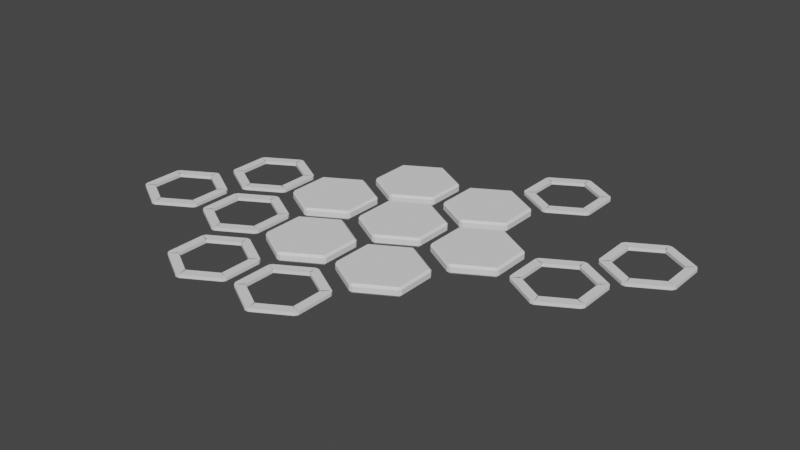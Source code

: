 # Source: hexagons.blend  (saved by Blender 2.80.75; exported with 4.5.12 LTS)
import bpy
from mathutils import Matrix  # noqa: F401  (used for matrix-valued properties, if any)

bpy.ops.wm.read_factory_settings(use_empty=True)
scene = bpy.context.scene
scene.name = 'Scene'

# ---- collections
col_collection = bpy.data.collections.new('Collection'); scene.collection.children.link(col_collection)

# ---- world
world_world = bpy.data.worlds.new('World'); scene.world = world_world
world_world.use_nodes = True; world_world.node_tree.nodes.clear()
_N = world_world.node_tree.nodes; _L = world_world.node_tree.links
n0 = _N.new('ShaderNodeOutputWorld'); n0.name = 'World Output'; n0.location = (300, 300)
n1 = _N.new('ShaderNodeBackground'); n1.name = 'Background'; n1.location = (10, 300)
n1.inputs[0].default_value = (0.05088, 0.05088, 0.05088, 1.0)
_L.new(n1.outputs[0], n0.inputs[0])
n0.is_active_output = True
world_world.color = (0.05088, 0.05088, 0.05088)
world_world.use_sun_shadow = False
world_world.sun_shadow_jitter_overblur = 0.0

# ---- meshes
me_cylinder = bpy.data.meshes.new('Cylinder')
me_cylinder.from_pydata([(0.0, 1.0, -0.1118), (0.0, 1.0, 0.1118), (0.866, 0.5, -0.1118), (0.866, 0.5, 0.1118), (0.866, -0.5, -0.1118), (0.866, -0.5, 0.1118), (-8.742e-08, -1.0, -0.1118), (-8.742e-08, -1.0, 0.1118), (-0.866, -0.5, -0.1118), (-0.866, -0.5, 0.1118), (-0.866, 0.5, -0.1118), (-0.866, 0.5, 0.1118)], [], [(0, 1, 3, 2), (2, 3, 5, 4), (4, 5, 7, 6), (6, 7, 9, 8), (3, 1, 11, 9, 7, 5), (8, 9, 11, 10), (10, 11, 1, 0), (0, 2, 4, 6, 8, 10)])
_uv = me_cylinder.uv_layers.new(name='UVMap')
_uv.uv.foreach_set('vector', [1.0, 0.5, 1.0, 1.0, 0.8333, 1.0, 0.8333, 0.5, 0.8333, 0.5, 0.8333, 1.0, 0.6667, 1.0, 0.6667, 0.5, 0.6667, 0.5, 0.6667, 1.0, 0.5, 1.0, 0.5, 0.5, 0.5, 0.5, 0.5, 1.0, 0.3333, 1.0, 0.3333, 0.5, 0.4578, 0.37, 0.25, 0.49, 0.04215, 0.37, 0.04215, 0.13, 0.25, 0.01, 0.4578, 0.13, 0.3333, 0.5, 0.3333, 1.0, 0.1667, 1.0, 0.1667, 0.5, 0.1667, 0.5, 0.1667, 1.0, -8.941e-08, 1.0, -8.941e-08, 0.5, 0.75, 0.49, 0.9578, 0.37, 0.9578, 0.13, 0.75, 0.01, 0.5422, 0.13, 0.5422, 0.37])
me_cylinder.use_remesh_preserve_volume = False
me_cylinder.use_remesh_preserve_attributes = False
me_cylinder.use_mirror_vertex_groups = False
me_cylinder.update()
me_cylinder_001 = bpy.data.meshes.new('Cylinder.001')
me_cylinder_001.from_pydata([(0.0, 1.0, -0.1118), (0.0, 1.0, 0.1118), (0.866, 0.5, -0.1118), (0.866, 0.5, 0.1118), (0.866, -0.5, -0.1118), (0.866, -0.5, 0.1118), (-1.192e-07, -1.0, -0.1118), (-1.192e-07, -1.0, 0.1118), (-0.866, -0.5, -0.1118), (-0.866, -0.5, 0.1118), (-0.866, 0.5, -0.1118), (-0.866, 0.5, 0.1118)], [], [(0, 1, 3, 2), (2, 3, 5, 4), (4, 5, 7, 6), (6, 7, 9, 8), (3, 1, 11, 9, 7, 5), (8, 9, 11, 10), (10, 11, 1, 0), (0, 2, 4, 6, 8, 10)])
_uv = me_cylinder_001.uv_layers.new(name='UVMap')
_uv.uv.foreach_set('vector', [1.0, 0.5, 1.0, 1.0, 0.8333, 1.0, 0.8333, 0.5, 0.8333, 0.5, 0.8333, 1.0, 0.6667, 1.0, 0.6667, 0.5, 0.6667, 0.5, 0.6667, 1.0, 0.5, 1.0, 0.5, 0.5, 0.5, 0.5, 0.5, 1.0, 0.3333, 1.0, 0.3333, 0.5, 0.4578, 0.37, 0.25, 0.49, 0.04215, 0.37, 0.04215, 0.13, 0.25, 0.01, 0.4578, 0.13, 0.3333, 0.5, 0.3333, 1.0, 0.1667, 1.0, 0.1667, 0.5, 0.1667, 0.5, 0.1667, 1.0, -8.941e-08, 1.0, -8.941e-08, 0.5, 0.75, 0.49, 0.9578, 0.37, 0.9578, 0.13, 0.75, 0.01, 0.5422, 0.13, 0.5422, 0.37])
me_cylinder_001.use_remesh_preserve_volume = False
me_cylinder_001.use_remesh_preserve_attributes = False
me_cylinder_001.use_mirror_vertex_groups = False
me_cylinder_001.update()
me_cylinder_002 = bpy.data.meshes.new('Cylinder.002')
me_cylinder_002.from_pydata([(0.0, 1.0, -0.1118), (0.0, 1.0, 0.1118), (0.866, 0.5, -0.1118), (0.866, 0.5, 0.1118), (0.866, -0.5, -0.1118), (0.866, -0.5, 0.1118), (-5.96e-08, -1.0, -0.1118), (-5.96e-08, -1.0, 0.1118), (-0.866, -0.5, -0.1118), (-0.866, -0.5, 0.1118), (-0.866, 0.5, -0.1118), (-0.866, 0.5, 0.1118)], [], [(0, 1, 3, 2), (2, 3, 5, 4), (4, 5, 7, 6), (6, 7, 9, 8), (3, 1, 11, 9, 7, 5), (8, 9, 11, 10), (10, 11, 1, 0), (0, 2, 4, 6, 8, 10)])
_uv = me_cylinder_002.uv_layers.new(name='UVMap')
_uv.uv.foreach_set('vector', [1.0, 0.5, 1.0, 1.0, 0.8333, 1.0, 0.8333, 0.5, 0.8333, 0.5, 0.8333, 1.0, 0.6667, 1.0, 0.6667, 0.5, 0.6667, 0.5, 0.6667, 1.0, 0.5, 1.0, 0.5, 0.5, 0.5, 0.5, 0.5, 1.0, 0.3333, 1.0, 0.3333, 0.5, 0.4578, 0.37, 0.25, 0.49, 0.04215, 0.37, 0.04215, 0.13, 0.25, 0.01, 0.4578, 0.13, 0.3333, 0.5, 0.3333, 1.0, 0.1667, 1.0, 0.1667, 0.5, 0.1667, 0.5, 0.1667, 1.0, -8.941e-08, 1.0, -8.941e-08, 0.5, 0.75, 0.49, 0.9578, 0.37, 0.9578, 0.13, 0.75, 0.01, 0.5422, 0.13, 0.5422, 0.37])
me_cylinder_002.use_remesh_preserve_volume = False
me_cylinder_002.use_remesh_preserve_attributes = False
me_cylinder_002.use_mirror_vertex_groups = False
me_cylinder_002.update()
me_cylinder_003 = bpy.data.meshes.new('Cylinder.003')
me_cylinder_003.from_pydata([(0.0, 1.0, -0.1118), (0.0, 1.0, 0.1118), (0.866, 0.5, -0.1118), (0.866, 0.5, 0.1118), (0.866, -0.5, -0.1118), (0.866, -0.5, 0.1118), (-1.192e-07, -1.0, -0.1118), (-1.192e-07, -1.0, 0.1118), (-0.866, -0.5, -0.1118), (-0.866, -0.5, 0.1118), (-0.866, 0.5, -0.1118), (-0.866, 0.5, 0.1118)], [], [(0, 1, 3, 2), (2, 3, 5, 4), (4, 5, 7, 6), (6, 7, 9, 8), (3, 1, 11, 9, 7, 5), (8, 9, 11, 10), (10, 11, 1, 0), (0, 2, 4, 6, 8, 10)])
_uv = me_cylinder_003.uv_layers.new(name='UVMap')
_uv.uv.foreach_set('vector', [1.0, 0.5, 1.0, 1.0, 0.8333, 1.0, 0.8333, 0.5, 0.8333, 0.5, 0.8333, 1.0, 0.6667, 1.0, 0.6667, 0.5, 0.6667, 0.5, 0.6667, 1.0, 0.5, 1.0, 0.5, 0.5, 0.5, 0.5, 0.5, 1.0, 0.3333, 1.0, 0.3333, 0.5, 0.4578, 0.37, 0.25, 0.49, 0.04215, 0.37, 0.04215, 0.13, 0.25, 0.01, 0.4578, 0.13, 0.3333, 0.5, 0.3333, 1.0, 0.1667, 1.0, 0.1667, 0.5, 0.1667, 0.5, 0.1667, 1.0, -8.941e-08, 1.0, -8.941e-08, 0.5, 0.75, 0.49, 0.9578, 0.37, 0.9578, 0.13, 0.75, 0.01, 0.5422, 0.13, 0.5422, 0.37])
me_cylinder_003.use_remesh_preserve_volume = False
me_cylinder_003.use_remesh_preserve_attributes = False
me_cylinder_003.use_mirror_vertex_groups = False
me_cylinder_003.update()
me_cylinder_004 = bpy.data.meshes.new('Cylinder.004')
me_cylinder_004.from_pydata([(0.0, 1.0, -0.1118), (0.0, 1.0, 0.1118), (0.866, 0.5, -0.1118), (0.866, 0.5, 0.1118), (0.866, -0.5, -0.1118), (0.866, -0.5, 0.1118), (-5.96e-08, -1.0, -0.1118), (-5.96e-08, -1.0, 0.1118), (-0.866, -0.5, -0.1118), (-0.866, -0.5, 0.1118), (-0.866, 0.5, -0.1118), (-0.866, 0.5, 0.1118)], [], [(0, 1, 3, 2), (2, 3, 5, 4), (4, 5, 7, 6), (6, 7, 9, 8), (3, 1, 11, 9, 7, 5), (8, 9, 11, 10), (10, 11, 1, 0), (0, 2, 4, 6, 8, 10)])
_uv = me_cylinder_004.uv_layers.new(name='UVMap')
_uv.uv.foreach_set('vector', [1.0, 0.5, 1.0, 1.0, 0.8333, 1.0, 0.8333, 0.5, 0.8333, 0.5, 0.8333, 1.0, 0.6667, 1.0, 0.6667, 0.5, 0.6667, 0.5, 0.6667, 1.0, 0.5, 1.0, 0.5, 0.5, 0.5, 0.5, 0.5, 1.0, 0.3333, 1.0, 0.3333, 0.5, 0.4578, 0.37, 0.25, 0.49, 0.04215, 0.37, 0.04215, 0.13, 0.25, 0.01, 0.4578, 0.13, 0.3333, 0.5, 0.3333, 1.0, 0.1667, 1.0, 0.1667, 0.5, 0.1667, 0.5, 0.1667, 1.0, -8.941e-08, 1.0, -8.941e-08, 0.5, 0.75, 0.49, 0.9578, 0.37, 0.9578, 0.13, 0.75, 0.01, 0.5422, 0.13, 0.5422, 0.37])
me_cylinder_004.use_remesh_preserve_volume = False
me_cylinder_004.use_remesh_preserve_attributes = False
me_cylinder_004.use_mirror_vertex_groups = False
me_cylinder_004.update()
me_cylinder_005 = bpy.data.meshes.new('Cylinder.005')
me_cylinder_005.from_pydata([(0.0, 1.0, -0.1118), (0.0, 1.0, 0.1118), (0.866, 0.5, -0.1118), (0.866, 0.5, 0.1118), (0.866, -0.5, -0.1118), (0.866, -0.5, 0.1118), (-1.192e-07, -1.0, -0.1118), (-1.192e-07, -1.0, 0.1118), (-0.866, -0.5, -0.1118), (-0.866, -0.5, 0.1118), (-0.866, 0.5, -0.1118), (-0.866, 0.5, 0.1118)], [], [(0, 1, 3, 2), (2, 3, 5, 4), (4, 5, 7, 6), (6, 7, 9, 8), (3, 1, 11, 9, 7, 5), (8, 9, 11, 10), (10, 11, 1, 0), (0, 2, 4, 6, 8, 10)])
_uv = me_cylinder_005.uv_layers.new(name='UVMap')
_uv.uv.foreach_set('vector', [1.0, 0.5, 1.0, 1.0, 0.8333, 1.0, 0.8333, 0.5, 0.8333, 0.5, 0.8333, 1.0, 0.6667, 1.0, 0.6667, 0.5, 0.6667, 0.5, 0.6667, 1.0, 0.5, 1.0, 0.5, 0.5, 0.5, 0.5, 0.5, 1.0, 0.3333, 1.0, 0.3333, 0.5, 0.4578, 0.37, 0.25, 0.49, 0.04215, 0.37, 0.04215, 0.13, 0.25, 0.01, 0.4578, 0.13, 0.3333, 0.5, 0.3333, 1.0, 0.1667, 1.0, 0.1667, 0.5, 0.1667, 0.5, 0.1667, 1.0, -8.941e-08, 1.0, -8.941e-08, 0.5, 0.75, 0.49, 0.9578, 0.37, 0.9578, 0.13, 0.75, 0.01, 0.5422, 0.13, 0.5422, 0.37])
me_cylinder_005.use_remesh_preserve_volume = False
me_cylinder_005.use_remesh_preserve_attributes = False
me_cylinder_005.use_mirror_vertex_groups = False
me_cylinder_005.update()
me_cylinder_006 = bpy.data.meshes.new('Cylinder.006')
me_cylinder_006.from_pydata([(0.0, 1.0, -0.1118), (0.0, 1.0, 0.1118), (0.866, 0.5, -0.1118), (0.866, 0.5, 0.1118), (0.866, -0.5, -0.1118), (0.866, -0.5, 0.1118), (0.0, -1.0, -0.1118), (0.0, -1.0, 0.1118), (-0.866, -0.5, -0.1118), (-0.866, -0.5, 0.1118), (-0.866, 0.5, -0.1118), (-0.866, 0.5, 0.1118)], [], [(0, 1, 3, 2), (2, 3, 5, 4), (4, 5, 7, 6), (6, 7, 9, 8), (3, 1, 11, 9, 7, 5), (8, 9, 11, 10), (10, 11, 1, 0), (0, 2, 4, 6, 8, 10)])
_uv = me_cylinder_006.uv_layers.new(name='UVMap')
_uv.uv.foreach_set('vector', [1.0, 0.5, 1.0, 1.0, 0.8333, 1.0, 0.8333, 0.5, 0.8333, 0.5, 0.8333, 1.0, 0.6667, 1.0, 0.6667, 0.5, 0.6667, 0.5, 0.6667, 1.0, 0.5, 1.0, 0.5, 0.5, 0.5, 0.5, 0.5, 1.0, 0.3333, 1.0, 0.3333, 0.5, 0.4578, 0.37, 0.25, 0.49, 0.04215, 0.37, 0.04215, 0.13, 0.25, 0.01, 0.4578, 0.13, 0.3333, 0.5, 0.3333, 1.0, 0.1667, 1.0, 0.1667, 0.5, 0.1667, 0.5, 0.1667, 1.0, -8.941e-08, 1.0, -8.941e-08, 0.5, 0.75, 0.49, 0.9578, 0.37, 0.9578, 0.13, 0.75, 0.01, 0.5422, 0.13, 0.5422, 0.37])
me_cylinder_006.use_remesh_preserve_volume = False
me_cylinder_006.use_remesh_preserve_attributes = False
me_cylinder_006.use_mirror_vertex_groups = False
me_cylinder_006.update()
me_cylinder_007 = bpy.data.meshes.new('Cylinder.007')
me_cylinder_007.from_pydata([(0.0, 1.0, -0.03834), (0.0, 1.0, 0.03834), (0.866, 0.5, -0.03834), (0.866, 0.5, 0.03834), (0.866, -0.5, -0.03834), (0.866, -0.5, 0.03834), (0.0, -1.0, -0.03834), (0.0, -1.0, 0.03834), (-0.866, -0.5, -0.03834), (-0.866, -0.5, 0.03834), (-0.866, 0.5, -0.03834), (-0.866, 0.5, 0.03834)], [], [(0, 1, 3, 2), (2, 3, 5, 4), (4, 5, 7, 6), (6, 7, 9, 8), (8, 9, 11, 10), (10, 11, 1, 0)])
_uv = me_cylinder_007.uv_layers.new(name='UVMap')
_uv.uv.foreach_set('vector', [1.0, 0.5, 1.0, 1.0, 0.8333, 1.0, 0.8333, 0.5, 0.8333, 0.5, 0.8333, 1.0, 0.6667, 1.0, 0.6667, 0.5, 0.6667, 0.5, 0.6667, 1.0, 0.5, 1.0, 0.5, 0.5, 0.5, 0.5, 0.5, 1.0, 0.3333, 1.0, 0.3333, 0.5, 0.3333, 0.5, 0.3333, 1.0, 0.1667, 1.0, 0.1667, 0.5, 0.1667, 0.5, 0.1667, 1.0, -8.941e-08, 1.0, -8.941e-08, 0.5])
me_cylinder_007.use_remesh_preserve_volume = False
me_cylinder_007.use_remesh_preserve_attributes = False
me_cylinder_007.use_mirror_vertex_groups = False
me_cylinder_007.update()
me_cylinder_009 = bpy.data.meshes.new('Cylinder.009')
me_cylinder_009.from_pydata([(0.0, 1.0, -0.03834), (0.0, 1.0, 0.03834), (0.866, 0.5, -0.03834), (0.866, 0.5, 0.03834), (0.866, -0.5, -0.03834), (0.866, -0.5, 0.03834), (0.0, -1.0, -0.03834), (0.0, -1.0, 0.03834), (-0.866, -0.5, -0.03834), (-0.866, -0.5, 0.03834), (-0.866, 0.5, -0.03834), (-0.866, 0.5, 0.03834)], [], [(0, 1, 3, 2), (2, 3, 5, 4), (4, 5, 7, 6), (6, 7, 9, 8), (8, 9, 11, 10), (10, 11, 1, 0)])
_uv = me_cylinder_009.uv_layers.new(name='UVMap')
_uv.uv.foreach_set('vector', [1.0, 0.5, 1.0, 1.0, 0.8333, 1.0, 0.8333, 0.5, 0.8333, 0.5, 0.8333, 1.0, 0.6667, 1.0, 0.6667, 0.5, 0.6667, 0.5, 0.6667, 1.0, 0.5, 1.0, 0.5, 0.5, 0.5, 0.5, 0.5, 1.0, 0.3333, 1.0, 0.3333, 0.5, 0.3333, 0.5, 0.3333, 1.0, 0.1667, 1.0, 0.1667, 0.5, 0.1667, 0.5, 0.1667, 1.0, -8.941e-08, 1.0, -8.941e-08, 0.5])
me_cylinder_009.use_remesh_preserve_volume = False
me_cylinder_009.use_remesh_preserve_attributes = False
me_cylinder_009.use_mirror_vertex_groups = False
me_cylinder_009.update()
me_cylinder_010 = bpy.data.meshes.new('Cylinder.010')
me_cylinder_010.from_pydata([(0.0, 1.0, -0.03834), (0.0, 1.0, 0.03834), (0.866, 0.5, -0.03834), (0.866, 0.5, 0.03834), (0.866, -0.5, -0.03834), (0.866, -0.5, 0.03834), (0.0, -1.0, -0.03834), (0.0, -1.0, 0.03834), (-0.866, -0.5, -0.03834), (-0.866, -0.5, 0.03834), (-0.866, 0.5, -0.03834), (-0.866, 0.5, 0.03834)], [], [(0, 1, 3, 2), (2, 3, 5, 4), (4, 5, 7, 6), (6, 7, 9, 8), (8, 9, 11, 10), (10, 11, 1, 0)])
_uv = me_cylinder_010.uv_layers.new(name='UVMap')
_uv.uv.foreach_set('vector', [1.0, 0.5, 1.0, 1.0, 0.8333, 1.0, 0.8333, 0.5, 0.8333, 0.5, 0.8333, 1.0, 0.6667, 1.0, 0.6667, 0.5, 0.6667, 0.5, 0.6667, 1.0, 0.5, 1.0, 0.5, 0.5, 0.5, 0.5, 0.5, 1.0, 0.3333, 1.0, 0.3333, 0.5, 0.3333, 0.5, 0.3333, 1.0, 0.1667, 1.0, 0.1667, 0.5, 0.1667, 0.5, 0.1667, 1.0, -8.941e-08, 1.0, -8.941e-08, 0.5])
me_cylinder_010.use_remesh_preserve_volume = False
me_cylinder_010.use_remesh_preserve_attributes = False
me_cylinder_010.use_mirror_vertex_groups = False
me_cylinder_010.update()
me_cylinder_011 = bpy.data.meshes.new('Cylinder.011')
me_cylinder_011.from_pydata([(0.0, 1.0, -0.03834), (0.0, 1.0, 0.03834), (0.866, 0.5, -0.03834), (0.866, 0.5, 0.03834), (0.866, -0.5, -0.03834), (0.866, -0.5, 0.03834), (-8.941e-08, -1.0, -0.03834), (-8.941e-08, -1.0, 0.03834), (-0.866, -0.5, -0.03834), (-0.866, -0.5, 0.03834), (-0.866, 0.5, -0.03834), (-0.866, 0.5, 0.03834)], [], [(0, 1, 3, 2), (2, 3, 5, 4), (4, 5, 7, 6), (6, 7, 9, 8), (8, 9, 11, 10), (10, 11, 1, 0)])
_uv = me_cylinder_011.uv_layers.new(name='UVMap')
_uv.uv.foreach_set('vector', [1.0, 0.5, 1.0, 1.0, 0.8333, 1.0, 0.8333, 0.5, 0.8333, 0.5, 0.8333, 1.0, 0.6667, 1.0, 0.6667, 0.5, 0.6667, 0.5, 0.6667, 1.0, 0.5, 1.0, 0.5, 0.5, 0.5, 0.5, 0.5, 1.0, 0.3333, 1.0, 0.3333, 0.5, 0.3333, 0.5, 0.3333, 1.0, 0.1667, 1.0, 0.1667, 0.5, 0.1667, 0.5, 0.1667, 1.0, -8.941e-08, 1.0, -8.941e-08, 0.5])
me_cylinder_011.use_remesh_preserve_volume = False
me_cylinder_011.use_remesh_preserve_attributes = False
me_cylinder_011.use_mirror_vertex_groups = False
me_cylinder_011.update()
me_cylinder_012 = bpy.data.meshes.new('Cylinder.012')
me_cylinder_012.from_pydata([(0.0, 1.0, -0.03834), (0.0, 1.0, 0.03834), (0.866, 0.5, -0.03834), (0.866, 0.5, 0.03834), (0.866, -0.5, -0.03834), (0.866, -0.5, 0.03834), (0.0, -1.0, -0.03834), (0.0, -1.0, 0.03834), (-0.866, -0.5, -0.03834), (-0.866, -0.5, 0.03834), (-0.866, 0.5, -0.03834), (-0.866, 0.5, 0.03834)], [], [(0, 1, 3, 2), (2, 3, 5, 4), (4, 5, 7, 6), (6, 7, 9, 8), (8, 9, 11, 10), (10, 11, 1, 0)])
_uv = me_cylinder_012.uv_layers.new(name='UVMap')
_uv.uv.foreach_set('vector', [1.0, 0.5, 1.0, 1.0, 0.8333, 1.0, 0.8333, 0.5, 0.8333, 0.5, 0.8333, 1.0, 0.6667, 1.0, 0.6667, 0.5, 0.6667, 0.5, 0.6667, 1.0, 0.5, 1.0, 0.5, 0.5, 0.5, 0.5, 0.5, 1.0, 0.3333, 1.0, 0.3333, 0.5, 0.3333, 0.5, 0.3333, 1.0, 0.1667, 1.0, 0.1667, 0.5, 0.1667, 0.5, 0.1667, 1.0, -8.941e-08, 1.0, -8.941e-08, 0.5])
me_cylinder_012.use_remesh_preserve_volume = False
me_cylinder_012.use_remesh_preserve_attributes = False
me_cylinder_012.use_mirror_vertex_groups = False
me_cylinder_012.update()
me_cylinder_013 = bpy.data.meshes.new('Cylinder.013')
me_cylinder_013.from_pydata([(0.0, 1.0, -0.03834), (0.0, 1.0, 0.03834), (0.866, 0.5, -0.03834), (0.866, 0.5, 0.03834), (0.866, -0.5, -0.03834), (0.866, -0.5, 0.03834), (0.0, -1.0, -0.03834), (0.0, -1.0, 0.03834), (-0.866, -0.5, -0.03834), (-0.866, -0.5, 0.03834), (-0.866, 0.5, -0.03834), (-0.866, 0.5, 0.03834)], [], [(0, 1, 3, 2), (2, 3, 5, 4), (4, 5, 7, 6), (6, 7, 9, 8), (8, 9, 11, 10), (10, 11, 1, 0)])
_uv = me_cylinder_013.uv_layers.new(name='UVMap')
_uv.uv.foreach_set('vector', [1.0, 0.5, 1.0, 1.0, 0.8333, 1.0, 0.8333, 0.5, 0.8333, 0.5, 0.8333, 1.0, 0.6667, 1.0, 0.6667, 0.5, 0.6667, 0.5, 0.6667, 1.0, 0.5, 1.0, 0.5, 0.5, 0.5, 0.5, 0.5, 1.0, 0.3333, 1.0, 0.3333, 0.5, 0.3333, 0.5, 0.3333, 1.0, 0.1667, 1.0, 0.1667, 0.5, 0.1667, 0.5, 0.1667, 1.0, -8.941e-08, 1.0, -8.941e-08, 0.5])
me_cylinder_013.use_remesh_preserve_volume = False
me_cylinder_013.use_remesh_preserve_attributes = False
me_cylinder_013.use_mirror_vertex_groups = False
me_cylinder_013.update()
me_cylinder_014 = bpy.data.meshes.new('Cylinder.014')
me_cylinder_014.from_pydata([(0.0, 1.0, -0.03834), (0.0, 1.0, 0.03834), (0.866, 0.5, -0.03834), (0.866, 0.5, 0.03834), (0.866, -0.5, -0.03834), (0.866, -0.5, 0.03834), (0.0, -1.0, -0.03834), (0.0, -1.0, 0.03834), (-0.866, -0.5, -0.03834), (-0.866, -0.5, 0.03834), (-0.866, 0.5, -0.03834), (-0.866, 0.5, 0.03834)], [], [(0, 1, 3, 2), (2, 3, 5, 4), (4, 5, 7, 6), (6, 7, 9, 8), (8, 9, 11, 10), (10, 11, 1, 0)])
_uv = me_cylinder_014.uv_layers.new(name='UVMap')
_uv.uv.foreach_set('vector', [1.0, 0.5, 1.0, 1.0, 0.8333, 1.0, 0.8333, 0.5, 0.8333, 0.5, 0.8333, 1.0, 0.6667, 1.0, 0.6667, 0.5, 0.6667, 0.5, 0.6667, 1.0, 0.5, 1.0, 0.5, 0.5, 0.5, 0.5, 0.5, 1.0, 0.3333, 1.0, 0.3333, 0.5, 0.3333, 0.5, 0.3333, 1.0, 0.1667, 1.0, 0.1667, 0.5, 0.1667, 0.5, 0.1667, 1.0, -8.941e-08, 1.0, -8.941e-08, 0.5])
me_cylinder_014.use_remesh_preserve_volume = False
me_cylinder_014.use_remesh_preserve_attributes = False
me_cylinder_014.use_mirror_vertex_groups = False
me_cylinder_014.update()
me_cylinder_015 = bpy.data.meshes.new('Cylinder.015')
me_cylinder_015.from_pydata([(0.0, 1.0, -0.03834), (0.0, 1.0, 0.03834), (0.866, 0.5, -0.03834), (0.866, 0.5, 0.03834), (0.866, -0.5, -0.03834), (0.866, -0.5, 0.03834), (0.0, -1.0, -0.03834), (0.0, -1.0, 0.03834), (-0.866, -0.5, -0.03834), (-0.866, -0.5, 0.03834), (-0.866, 0.5, -0.03834), (-0.866, 0.5, 0.03834)], [], [(0, 1, 3, 2), (2, 3, 5, 4), (4, 5, 7, 6), (6, 7, 9, 8), (8, 9, 11, 10), (10, 11, 1, 0)])
_uv = me_cylinder_015.uv_layers.new(name='UVMap')
_uv.uv.foreach_set('vector', [1.0, 0.5, 1.0, 1.0, 0.8333, 1.0, 0.8333, 0.5, 0.8333, 0.5, 0.8333, 1.0, 0.6667, 1.0, 0.6667, 0.5, 0.6667, 0.5, 0.6667, 1.0, 0.5, 1.0, 0.5, 0.5, 0.5, 0.5, 0.5, 1.0, 0.3333, 1.0, 0.3333, 0.5, 0.3333, 0.5, 0.3333, 1.0, 0.1667, 1.0, 0.1667, 0.5, 0.1667, 0.5, 0.1667, 1.0, -8.941e-08, 1.0, -8.941e-08, 0.5])
me_cylinder_015.use_remesh_preserve_volume = False
me_cylinder_015.use_remesh_preserve_attributes = False
me_cylinder_015.use_mirror_vertex_groups = False
me_cylinder_015.update()

# ---- objects
ob_btn_3 = bpy.data.objects.new('btn_3', me_cylinder)
ob_cylinder_001 = bpy.data.objects.new('Cylinder.001', me_cylinder_001)
ob_btn_4 = bpy.data.objects.new('btn_4', me_cylinder_002)
ob_btn_2 = bpy.data.objects.new('btn_2', me_cylinder_003)
ob_btn_5 = bpy.data.objects.new('btn_5', me_cylinder_004)
ob_btn_6 = bpy.data.objects.new('btn_6', me_cylinder_005)
ob_btn_7 = bpy.data.objects.new('btn_7', me_cylinder_006)
ob_cylinder_007 = bpy.data.objects.new('Cylinder.007', me_cylinder_007)
ob_cylinder_009 = bpy.data.objects.new('Cylinder.009', me_cylinder_009)
ob_cylinder_010 = bpy.data.objects.new('Cylinder.010', me_cylinder_010)
ob_cylinder_011 = bpy.data.objects.new('Cylinder.011', me_cylinder_011)
ob_cylinder_012 = bpy.data.objects.new('Cylinder.012', me_cylinder_012)
ob_cylinder_013 = bpy.data.objects.new('Cylinder.013', me_cylinder_013)
ob_cylinder_014 = bpy.data.objects.new('Cylinder.014', me_cylinder_014)
ob_cylinder_015 = bpy.data.objects.new('Cylinder.015', me_cylinder_015)

# ---- transforms, parenting, visibility, modifiers, constraints
ob_btn_3.location = (0.0, 0.2683, 0.0)
ob_btn_3.lineart.crease_threshold = 0.0
_m = ob_btn_3.modifiers.new('Bevel', 'BEVEL')
_m.width = 0.05
_m.width_pct = 0.05
_m.limit_method = 'NONE'
_m = ob_btn_3.modifiers.new('Solidify.001', 'SOLIDIFY')
_m.thickness = 0.22
_m.nonmanifold_thickness_mode = 'FIXED'
_m.nonmanifold_merge_threshold = 0.0003
ob_cylinder_001.location = (-1.0, 2.0, 0.0)
ob_cylinder_001.lineart.crease_threshold = 0.0
_m = ob_cylinder_001.modifiers.new('Bevel', 'BEVEL')
_m.width = 0.05
_m.width_pct = 0.05
_m.limit_method = 'NONE'
_m = ob_cylinder_001.modifiers.new('Solidify.001', 'SOLIDIFY')
_m.thickness = 0.22
_m.nonmanifold_thickness_mode = 'FIXED'
_m.nonmanifold_merge_threshold = 0.0003
ob_btn_4.location = (1.0, 2.0, 0.0)
ob_btn_4.lineart.crease_threshold = 0.0
_m = ob_btn_4.modifiers.new('Bevel', 'BEVEL')
_m.width = 0.05
_m.width_pct = 0.05
_m.limit_method = 'NONE'
_m = ob_btn_4.modifiers.new('Solidify.001', 'SOLIDIFY')
_m.thickness = 0.22
_m.nonmanifold_thickness_mode = 'FIXED'
_m.nonmanifold_merge_threshold = 0.0003
ob_btn_2.location = (2.0, 0.2683, 0.0)
ob_btn_2.lineart.crease_threshold = 0.0
_m = ob_btn_2.modifiers.new('Bevel', 'BEVEL')
_m.width = 0.05
_m.width_pct = 0.05
_m.limit_method = 'NONE'
_m = ob_btn_2.modifiers.new('Solidify.001', 'SOLIDIFY')
_m.thickness = 0.22
_m.nonmanifold_thickness_mode = 'FIXED'
_m.nonmanifold_merge_threshold = 0.0003
ob_btn_5.location = (1.0, -1.564, 0.0)
ob_btn_5.lineart.crease_threshold = 0.0
_m = ob_btn_5.modifiers.new('Bevel', 'BEVEL')
_m.width = 0.05
_m.width_pct = 0.05
_m.limit_method = 'NONE'
_m = ob_btn_5.modifiers.new('Solidify.001', 'SOLIDIFY')
_m.thickness = 0.22
_m.nonmanifold_thickness_mode = 'FIXED'
_m.nonmanifold_merge_threshold = 0.0003
ob_btn_6.location = (-1.0, -1.564, 0.0)
ob_btn_6.lineart.crease_threshold = 0.0
_m = ob_btn_6.modifiers.new('Bevel', 'BEVEL')
_m.width = 0.05
_m.width_pct = 0.05
_m.limit_method = 'NONE'
_m = ob_btn_6.modifiers.new('Solidify.001', 'SOLIDIFY')
_m.thickness = 0.22
_m.nonmanifold_thickness_mode = 'FIXED'
_m.nonmanifold_merge_threshold = 0.0003
ob_btn_7.location = (-2.0, 0.2683, 0.0)
ob_btn_7.lineart.crease_threshold = 0.0
_m = ob_btn_7.modifiers.new('Bevel', 'BEVEL')
_m.width = 0.05
_m.width_pct = 0.05
_m.limit_method = 'NONE'
_m = ob_btn_7.modifiers.new('Solidify.001', 'SOLIDIFY')
_m.thickness = 0.22
_m.nonmanifold_thickness_mode = 'FIXED'
_m.nonmanifold_merge_threshold = 0.0003
ob_cylinder_007.location = (2.0, 3.732, 0.0)
ob_cylinder_007.lineart.crease_threshold = 0.0
_m = ob_cylinder_007.modifiers.new('Bevel', 'BEVEL')
_m.width = 0.05
_m.width_pct = 0.05
_m.limit_method = 'NONE'
_m = ob_cylinder_007.modifiers.new('Solidify.001', 'SOLIDIFY')
_m.thickness = 0.22
_m.nonmanifold_thickness_mode = 'FIXED'
_m.nonmanifold_merge_threshold = 0.0003
ob_cylinder_009.location = (4.0, 0.2683, 0.0)
ob_cylinder_009.lineart.crease_threshold = 0.0
_m = ob_cylinder_009.modifiers.new('Bevel', 'BEVEL')
_m.width = 0.05
_m.width_pct = 0.05
_m.limit_method = 'NONE'
_m = ob_cylinder_009.modifiers.new('Solidify.001', 'SOLIDIFY')
_m.thickness = 0.22
_m.nonmanifold_thickness_mode = 'FIXED'
_m.nonmanifold_merge_threshold = 0.0003
ob_cylinder_010.location = (5.0, 2.0, 0.0)
ob_cylinder_010.lineart.crease_threshold = 0.0
_m = ob_cylinder_010.modifiers.new('Bevel', 'BEVEL')
_m.width = 0.05
_m.width_pct = 0.05
_m.limit_method = 'NONE'
_m = ob_cylinder_010.modifiers.new('Solidify.001', 'SOLIDIFY')
_m.thickness = 0.22
_m.nonmanifold_thickness_mode = 'FIXED'
_m.nonmanifold_merge_threshold = 0.0003
ob_cylinder_011.location = (0.0, -3.396, 0.0)
ob_cylinder_011.lineart.crease_threshold = 0.0
_m = ob_cylinder_011.modifiers.new('Bevel', 'BEVEL')
_m.width = 0.05
_m.width_pct = 0.05
_m.limit_method = 'NONE'
_m = ob_cylinder_011.modifiers.new('Solidify.001', 'SOLIDIFY')
_m.thickness = 0.22
_m.nonmanifold_thickness_mode = 'FIXED'
_m.nonmanifold_merge_threshold = 0.0003
ob_cylinder_012.location = (-2.0, -3.396, 0.0)
ob_cylinder_012.lineart.crease_threshold = 0.0
_m = ob_cylinder_012.modifiers.new('Bevel', 'BEVEL')
_m.width = 0.05
_m.width_pct = 0.05
_m.limit_method = 'NONE'
_m = ob_cylinder_012.modifiers.new('Solidify.001', 'SOLIDIFY')
_m.thickness = 0.22
_m.nonmanifold_thickness_mode = 'FIXED'
_m.nonmanifold_merge_threshold = 0.0003
ob_cylinder_013.location = (-3.0, -1.564, 0.0)
ob_cylinder_013.lineart.crease_threshold = 0.0
_m = ob_cylinder_013.modifiers.new('Bevel', 'BEVEL')
_m.width = 0.05
_m.width_pct = 0.05
_m.limit_method = 'NONE'
_m = ob_cylinder_013.modifiers.new('Solidify.001', 'SOLIDIFY')
_m.thickness = 0.22
_m.nonmanifold_thickness_mode = 'FIXED'
_m.nonmanifold_merge_threshold = 0.0003
ob_cylinder_014.location = (-4.0, 0.2683, 0.0)
ob_cylinder_014.lineart.crease_threshold = 0.0
_m = ob_cylinder_014.modifiers.new('Bevel', 'BEVEL')
_m.width = 0.05
_m.width_pct = 0.05
_m.limit_method = 'NONE'
_m = ob_cylinder_014.modifiers.new('Solidify.001', 'SOLIDIFY')
_m.thickness = 0.22
_m.nonmanifold_thickness_mode = 'FIXED'
_m.nonmanifold_merge_threshold = 0.0003
ob_cylinder_015.location = (-5.0, -1.564, 0.0)
ob_cylinder_015.lineart.crease_threshold = 0.0
_m = ob_cylinder_015.modifiers.new('Bevel', 'BEVEL')
_m.width = 0.05
_m.width_pct = 0.05
_m.limit_method = 'NONE'
_m = ob_cylinder_015.modifiers.new('Solidify.001', 'SOLIDIFY')
_m.thickness = 0.22
_m.nonmanifold_thickness_mode = 'FIXED'
_m.nonmanifold_merge_threshold = 0.0003

# ---- collection membership
col_collection.objects.link(ob_btn_3)
col_collection.objects.link(ob_cylinder_001)
col_collection.objects.link(ob_btn_4)
col_collection.objects.link(ob_btn_2)
col_collection.objects.link(ob_btn_5)
col_collection.objects.link(ob_btn_6)
col_collection.objects.link(ob_btn_7)
col_collection.objects.link(ob_cylinder_007)
col_collection.objects.link(ob_cylinder_009)
col_collection.objects.link(ob_cylinder_010)
col_collection.objects.link(ob_cylinder_011)
col_collection.objects.link(ob_cylinder_012)
col_collection.objects.link(ob_cylinder_013)
col_collection.objects.link(ob_cylinder_014)
col_collection.objects.link(ob_cylinder_015)

# ---- scene / render settings (as saved in the file)
scene.frame_start = 1; scene.frame_end = 250; scene.frame_set(2)
scene.render.engine = 'BLENDER_EEVEE_NEXT'
scene.cycles.use_denoising = False
scene.cycles.samples = 128
scene.cycles.sampling_pattern = 'TABULATED_SOBOL'
scene.cycles.use_adaptive_sampling = False
scene.cycles.use_light_tree = False
scene.view_settings.view_transform = 'Filmic'
bpy.context.view_layer.update()

# ---- added for rendering (the .blend has no active camera and no usable light): camera, sun
cam_auto = bpy.data.cameras.new('AutoCamera')
cam_auto.lens = 50.0
cam_auto.sensor_width = 36.0
cam_auto.clip_end = 1000.0
ob_auto_camera = bpy.data.objects.new('AutoCamera', cam_auto)
scene.collection.objects.link(ob_auto_camera)
ob_auto_camera.location = (13.7265, -16.3042, 10.9812)
ob_auto_camera.rotation_euler = (1.09748, -7.21219e-08, 0.694738)
scene.camera = ob_auto_camera
light_auto_sun = bpy.data.lights.new('AutoSun', 'SUN')
light_auto_sun.energy = 3.0
light_auto_sun.angle = 0.0523599
ob_auto_sun = bpy.data.objects.new('AutoSun', light_auto_sun)
scene.collection.objects.link(ob_auto_sun)
ob_auto_sun.rotation_euler = (0.872665, 0.174533, 0.523599)
bpy.context.view_layer.update()
